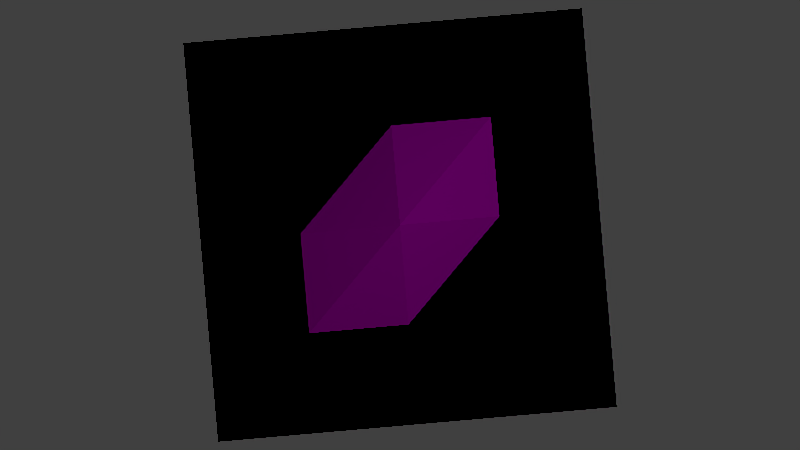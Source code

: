 # Source: bump_plane_ortho_uv.blend  (saved by Blender 2.79.0; exported with 4.5.12 LTS)
import bpy
from mathutils import Matrix  # noqa: F401  (used for matrix-valued properties, if any)

bpy.ops.wm.read_factory_settings(use_empty=True)
scene = bpy.context.scene
scene.name = 'Scene'

# ---- collections
col_collection_1 = bpy.data.collections.new('Collection 1'); scene.collection.children.link(col_collection_1)

# ---- images (referenced by path relative to the original .blend; pixels are not part of the script)
import os
ASSET_DIR = os.environ.get("B2B_ASSET_DIR", "")  # directory of the original .blend (textures are referenced by path, not embedded)
HERE = os.path.dirname(os.path.abspath(__file__))  # packed textures are extracted next to this script under _unpacked/

def load_image(name, relpath, width, height, colorspace="sRGB"):
    """Load a texture the original file referenced (path relative to the .blend, or extracted next to this script)."""
    p = next((c for c in (os.path.join(HERE, relpath), os.path.join(ASSET_DIR, relpath)) if relpath and os.path.exists(c)), "")
    if p:
        img = bpy.data.images.load(p, check_existing=True)
        img.name = name
    else:  # same state as the original file: an image datablock whose file is absent (Cycles renders it pink)
        img = bpy.data.images.new(name, width, height)
        img.source = "FILE"
        img.filepath = "//" + (relpath or name)
    img.colorspace_settings.name = colorspace
    return img
img_untitled = load_image('Untitled', '', 1024, 1024, 'sRGB')

# ---- materials (node trees are filled in below, after node groups)
mat_material_001 = bpy.data.materials.new('Material.001')
mat_material_001.alpha_threshold = 0.0
mat_material_001.roughness = 0.5

# ---- material node trees
mat_material_001.use_nodes = True; mat_material_001.node_tree.nodes.clear()
_N = mat_material_001.node_tree.nodes; _L = mat_material_001.node_tree.links
n0 = _N.new('ShaderNodeOutputMaterial'); n0.name = 'Material Output'; n0.location = (300, 300)
n1 = _N.new('ShaderNodeBsdfDiffuse'); n1.name = 'Diffuse BSDF'; n1.location = (10, 300)
n2 = _N.new('ShaderNodeTexImage'); n2.name = 'Image Texture'; n2.location = (-180, 300)
n2.width = 140
n2.image = img_untitled
_L.new(n1.outputs[0], n0.inputs[0])
_L.new(n2.outputs[0], n1.inputs[0])
n0.is_active_output = True

# ---- world
world_world = bpy.data.worlds.new('World'); scene.world = world_world
world_world.color = (0.05088, 0.05088, 0.05088)
world_world.use_sun_shadow = False
world_world.sun_shadow_jitter_overblur = 0.0
world_world.cycles.sampling_method = 'MANUAL'

# ---- cameras
cam_camera = bpy.data.cameras.new('Camera')
cam_camera.type = 'ORTHO'
cam_camera.clip_end = 100.0
cam_camera.lens = 35.0
cam_camera.sensor_width = 32.0
cam_camera.sensor_height = 18.0
cam_camera.ortho_scale = 4.0
cam_camera.dof.focus_distance = 0.0

# ---- lights
light_lamp = bpy.data.lights.new('Lamp', 'POINT')
light_lamp.transmission_factor = 0.0
light_lamp.cutoff_distance = 30.0
light_lamp.energy = 100.0
light_lamp.shadow_buffer_clip_start = 1.001
light_lamp.shadow_soft_size = 0.1
light_lamp.shadow_maximum_resolution = 0.006
light_lamp.use_absolute_resolution = True

# ---- meshes
me_plane = bpy.data.meshes.new('Plane')
me_plane.from_pydata([(-1.0, -1.0, 0.0), (1.0, -1.0, 0.0), (-1.0, 1.0, 0.0), (1.0, 1.0, 0.0), (-1.0, -1.0, 0.0), (1.0, -1.0, 0.0), (-1.0, 1.0, 0.0), (1.0, 1.0, 0.0), (-1.0, 0.0, 0.0), (0.0, -1.0, 0.0), (1.0, 0.0, 0.0), (0.0, 1.0, 0.0), (0.0, 0.0, 0.3656), (-1.0, -0.5, 0.0), (0.5, -1.0, 0.0), (1.0, 0.5, 0.0), (-0.5, 1.0, 0.0), (-1.0, 0.5, 0.0), (-0.5, -1.0, 0.0), (1.0, -0.5, 0.0), (0.5, 1.0, 0.0), (0.0, 0.5, 0.0), (0.0, -0.5, 0.0), (-0.5, 0.0, 0.0), (0.5, 0.0, 0.0), (0.5, -0.5, 0.0), (-0.5, -0.5, 0.0), (-0.5, 0.5, 0.0), (0.5, 0.5, 0.0)], [], [(0, 2, 3, 1), (28, 15, 7, 20), (1, 3, 7, 15, 10, 19, 5), (2, 0, 4, 13, 8, 17, 6), (3, 2, 6, 16, 11, 20, 7), (0, 1, 5, 14, 9, 18, 4), (27, 21, 11, 16), (26, 22, 12, 23), (25, 19, 10, 24), (22, 25, 24, 12), (9, 14, 25, 22), (14, 5, 19, 25), (13, 26, 23, 8), (4, 18, 26, 13), (18, 9, 22, 26), (17, 27, 16, 6), (8, 23, 27, 17), (23, 12, 21, 27), (21, 28, 20, 11), (12, 24, 28, 21), (24, 10, 15, 28)])
_uv = me_plane.uv_layers.new(name='UVMap')
_uv.uv.foreach_set('vector', [0.0001, 9.998e-05, 9.998e-05, 0.9999, 0.9999, 0.9999, 0.9999, 9.998e-05, 0.75, 0.75, 0.9999, 0.75, 0.9999, 0.9999, 0.75, 0.9999, 0.9999, 9.998e-05, 0.9999, 0.9999, 0.9999, 0.9999, 0.9999, 0.75, 0.9999, 0.5, 0.9999, 0.25, 0.9999, 9.998e-05, 9.998e-05, 0.9999, 0.0001, 9.998e-05, 0.0001, 9.998e-05, 0.0001, 0.25, 0.0001, 0.5, 9.999e-05, 0.75, 9.998e-05, 0.9999, 0.9999, 0.9999, 9.998e-05, 0.9999, 9.998e-05, 0.9999, 0.25, 0.9999, 0.5, 0.9999, 0.75, 0.9999, 0.9999, 0.9999, 0.0001, 9.998e-05, 0.9999, 9.998e-05, 0.9999, 9.998e-05, 0.75, 9.998e-05, 0.5, 9.998e-05, 0.2501, 9.998e-05, 0.0001, 9.998e-05, 0.2501, 0.75, 0.5, 0.75, 0.5, 0.9999, 0.25, 0.9999, 0.2501, 0.25, 0.5, 0.25, 0.5, 0.5, 0.2501, 0.5, 0.75, 0.25, 0.9999, 0.25, 0.9999, 0.5, 0.75, 0.5, 0.5, 0.25, 0.75, 0.25, 0.75, 0.5, 0.5, 0.5, 0.5, 9.998e-05, 0.75, 9.998e-05, 0.75, 0.25, 0.5, 0.25, 0.75, 9.998e-05, 0.9999, 9.998e-05, 0.9999, 0.25, 0.75, 0.25, 0.0001, 0.25, 0.2501, 0.25, 0.2501, 0.5, 0.0001, 0.5, 0.0001, 9.998e-05, 0.2501, 9.998e-05, 0.2501, 0.25, 0.0001, 0.25, 0.2501, 9.998e-05, 0.5, 9.998e-05, 0.5, 0.25, 0.2501, 0.25, 9.999e-05, 0.75, 0.2501, 0.75, 0.25, 0.9999, 9.998e-05, 0.9999, 0.0001, 0.5, 0.2501, 0.5, 0.2501, 0.75, 9.999e-05, 0.75, 0.2501, 0.5, 0.5, 0.5, 0.5, 0.75, 0.2501, 0.75, 0.5, 0.75, 0.75, 0.75, 0.75, 0.9999, 0.5, 0.9999, 0.5, 0.5, 0.75, 0.5, 0.75, 0.75, 0.5, 0.75, 0.75, 0.5, 0.9999, 0.5, 0.9999, 0.75, 0.75, 0.75])
me_plane.materials.append(mat_material_001)
me_plane.use_remesh_preserve_volume = False
me_plane.use_remesh_preserve_attributes = False
me_plane.use_mirror_vertex_groups = False
me_plane.update()

# ---- objects
ob_plane = bpy.data.objects.new('Plane', me_plane)
ob_lamp = bpy.data.objects.new('Lamp', light_lamp)
ob_camera = bpy.data.objects.new('Camera', cam_camera)

# ---- transforms, parenting, visibility, modifiers, constraints
ob_plane.location = (0.0, 0.0, 0.0)
ob_plane.rotation_euler = (0.0, 0.0, 0.08727)
ob_plane.pass_index = 1
ob_plane.lineart.crease_threshold = 0.0
ob_lamp.location = (4.076, 1.005, 5.904)
ob_lamp.rotation_euler = (0.6503, 0.05522, 1.866)
ob_lamp.lock_rotations_4d = False
ob_lamp.empty_display_type = 'ARROWS'
ob_lamp.color = (0.0, 0.0, 0.0, 0.0)
ob_lamp.lineart.crease_threshold = 0.0
ob_camera.location = (0.0, 0.0, 5.0)
ob_camera.lock_rotations_4d = False
ob_camera.empty_display_type = 'ARROWS'
ob_camera.color = (0.0, 0.0, 0.0, 0.0)
ob_camera.display_type = 'WIRE'
ob_camera.lineart.crease_threshold = 0.0

# ---- collection membership
col_collection_1.objects.link(ob_plane)
col_collection_1.objects.link(ob_lamp)
col_collection_1.objects.link(ob_camera)

# ---- scene / render settings (as saved in the file)
scene.camera = ob_camera
scene.frame_start = 1; scene.frame_end = 250; scene.frame_set(1)
scene.render.engine = 'CYCLES'
scene.render.resolution_percentage = 50
scene.render.dither_intensity = 0.0
scene.cycles.use_denoising = False
scene.cycles.samples = 1
scene.cycles.sampling_pattern = 'TABULATED_SOBOL'
scene.cycles.use_adaptive_sampling = False
scene.cycles.use_light_tree = False
scene.cycles.blur_glossy = 0.0
scene.cycles.filter_width = 0.01
scene.cycles.sample_clamp_indirect = 0.0
scene.view_settings.view_transform = 'Standard'
bpy.context.view_layer.update()
